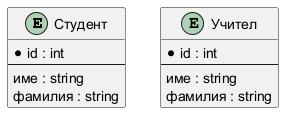

The diagram above was rendered by PlantUML. Its source (embedded in the PNG):
@startuml
entity "Студент" as Student {
  *id : int
  --
  име : string
  фамилия : string
}

entity "Учител" as Teacher {
  *id : int
  --
  име : string
  фамилия : string
}
@enduml